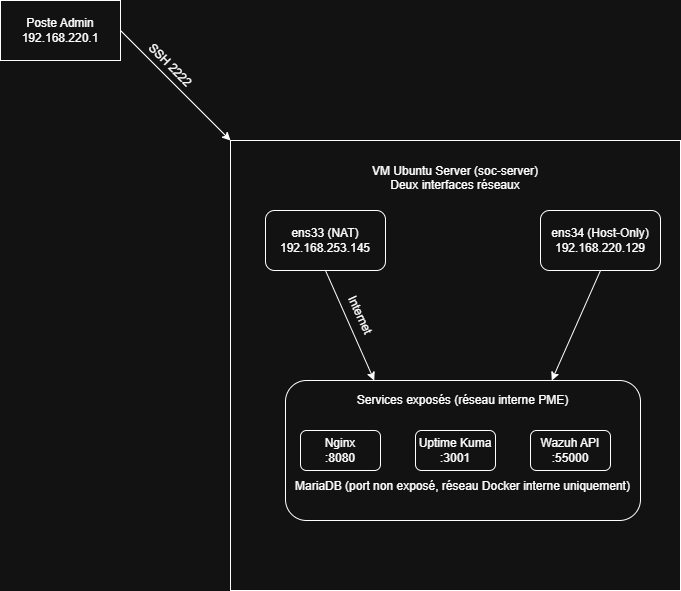

The diagram above was exported from draw.io. Its source (the exported page's mxGraphModel, read from the mxfile embedded in the PNG):
<mxGraphModel dx="1369" dy="757" grid="1" gridSize="10" guides="1" tooltips="1" connect="1" arrows="1" fold="1" page="1" pageScale="1" pageWidth="850" pageHeight="1100" math="0" shadow="0">
  <root>
    <mxCell id="0" />
    <mxCell id="1" parent="0" />
    <mxCell id="synCJdbu3dIeNHgDxdYu-1" parent="1" style="rounded=0;whiteSpace=wrap;html=1;" value="Poste Admin&lt;div&gt;192.168.220.1&lt;/div&gt;" vertex="1">
      <mxGeometry height="60" width="120" x="100" y="140" as="geometry" />
    </mxCell>
    <mxCell id="synCJdbu3dIeNHgDxdYu-2" parent="1" style="whiteSpace=wrap;html=1;aspect=fixed;" value="VM Ubuntu Server (soc-server)&lt;div&gt;Deux interfaces réseaux&lt;/div&gt;&lt;div&gt;&lt;br&gt;&lt;/div&gt;&lt;div&gt;&lt;br&gt;&lt;/div&gt;&lt;div&gt;&lt;br&gt;&lt;/div&gt;&lt;div&gt;&lt;br&gt;&lt;/div&gt;&lt;div&gt;&lt;br&gt;&lt;/div&gt;&lt;div&gt;&lt;br&gt;&lt;/div&gt;&lt;div&gt;&lt;br&gt;&lt;/div&gt;&lt;div&gt;&lt;br&gt;&lt;/div&gt;&lt;div&gt;&lt;br&gt;&lt;/div&gt;&lt;div style=&quot;text-align: left;&quot;&gt;&lt;span style=&quot;color: rgba(0, 0, 0, 0); font-family: monospace; font-size: 0px; white-space: nowrap;&quot;&gt;%3CmxGraphModel%3E%3Croot%3E%3CmxCell%20id%3D%220%22%2F%3E%3CmxCell%20id%3D%221%22%20parent%3D%220%22%2F%3E%3CmxCell%20id%3D%222%22%20parent%3D%221%22%20style%3D%22text%3Bhtml%3D1%3BwhiteSpace%3Dwrap%3BstrokeColor%3Dnone%3BfillColor%3Dnone%3Balign%3Dcenter%3BverticalAlign%3Dmiddle%3Brounded%3D0%3Brotation%3D45%3B%22%20value%3D%22SSH%202222%22%20vertex%3D%221%22%3E%3CmxGeometry%20height%3D%2230%22%20width%3D%2260%22%20x%3D%22250%22%20y%3D%22180%22%20as%3D%22geometry%22%2F%3E%3C%2FmxCell%3E%3C%2Froot%3E%3C%2FmxGraphModel%3E&lt;/span&gt;&lt;/div&gt;&lt;div&gt;&lt;span style=&quot;color: rgba(0, 0, 0, 0); font-family: monospace; font-size: 0px; text-align: start; white-space: nowrap; background-color: transparent;&quot;&gt;%3CmxGraphModel%3E%3Croot%3E%3CmxCell%20id%3D%220%22%2F%3E%3CmxCell%20id%3D%221%22%20parent%3D%220%22%2F%3E%3CmxCell%20id%3D%222%22%20parent%3D%221%22%20style%3D%22text%3Bhtml%3D1%3BwhiteSpace%3Dwrap%3BstrokeColor%3Dnone%3BfillColor%3Dnone%3Balign%3Dcenter%3BverticalAlign%3Dmiddle%3Brounded%3D0%3Brotation%3D45%3B%22%20value%3D%22SSH%202222%22%20vertex%3D%221%22%3E%3CmxGeometry%20height%3D%2230%22%20width%3D%2260%22%20x%3D%22250%22%20y%3D%22180%22%20as%3D%22geometry%22%2F%3E%3C%2FmxCell%3E%3C%2Froot%3E%3C%2FmxGraphModel%3E&lt;/span&gt;&amp;nbsp;&amp;nbsp;&lt;/div&gt;&lt;div&gt;&lt;br&gt;&lt;/div&gt;&lt;div&gt;&lt;br&gt;&lt;/div&gt;&lt;div&gt;&lt;br&gt;&lt;/div&gt;&lt;div&gt;&lt;br&gt;&lt;/div&gt;&lt;div&gt;&lt;br&gt;&lt;/div&gt;&lt;div&gt;&lt;br&gt;&lt;/div&gt;&lt;div&gt;&lt;br&gt;&lt;/div&gt;&lt;div&gt;&lt;br&gt;&lt;/div&gt;&lt;div&gt;&lt;br&gt;&lt;/div&gt;&lt;div&gt;&lt;br&gt;&lt;/div&gt;&lt;div&gt;&lt;br&gt;&lt;/div&gt;&lt;div&gt;&lt;br&gt;&lt;/div&gt;&lt;div&gt;&lt;br&gt;&lt;/div&gt;&lt;div&gt;&lt;br&gt;&lt;/div&gt;&lt;div&gt;&lt;br&gt;&lt;/div&gt;" vertex="1">
      <mxGeometry height="450" width="450" x="330" y="280" as="geometry" />
    </mxCell>
    <mxCell id="synCJdbu3dIeNHgDxdYu-3" parent="1" style="rounded=1;whiteSpace=wrap;html=1;" value="ens33 (NAT)&lt;div&gt;192.168.253.145&lt;/div&gt;" vertex="1">
      <mxGeometry height="60" width="120" x="365" y="350" as="geometry" />
    </mxCell>
    <mxCell id="synCJdbu3dIeNHgDxdYu-4" parent="1" style="rounded=1;whiteSpace=wrap;html=1;" value="ens34 (Host-Only)&lt;div&gt;192.168.220.129&lt;/div&gt;" vertex="1">
      <mxGeometry height="60" width="120" x="640" y="350" as="geometry" />
    </mxCell>
    <mxCell id="synCJdbu3dIeNHgDxdYu-5" parent="1" style="rounded=1;whiteSpace=wrap;html=1;" value="Services exposés (réseau interne PME)&lt;div&gt;&lt;br&gt;&lt;/div&gt;&lt;div&gt;&lt;br&gt;&lt;/div&gt;&lt;div&gt;&lt;br&gt;&lt;/div&gt;&lt;div&gt;&lt;br&gt;&lt;/div&gt;&lt;div&gt;&lt;br&gt;&lt;/div&gt;&lt;div&gt;MariaDB (port non exposé, réseau Docker interne uniquement)&lt;/div&gt;&lt;div&gt;&lt;br&gt;&lt;/div&gt;" vertex="1">
      <mxGeometry height="140" width="355" x="385" y="520" as="geometry" />
    </mxCell>
    <mxCell id="synCJdbu3dIeNHgDxdYu-6" parent="1" style="rounded=1;whiteSpace=wrap;html=1;" value="Nginx&lt;div&gt;:8080&lt;/div&gt;" vertex="1">
      <mxGeometry height="40" width="80" x="400" y="570" as="geometry" />
    </mxCell>
    <mxCell id="synCJdbu3dIeNHgDxdYu-7" parent="1" style="rounded=1;whiteSpace=wrap;html=1;" value="Uptime Kuma&lt;div&gt;:3001&lt;/div&gt;" vertex="1">
      <mxGeometry height="40" width="80" x="515" y="570" as="geometry" />
    </mxCell>
    <mxCell id="synCJdbu3dIeNHgDxdYu-8" parent="1" style="rounded=1;whiteSpace=wrap;html=1;" value="Wazuh API&lt;div&gt;:55000&lt;/div&gt;" vertex="1">
      <mxGeometry height="40" width="80" x="630" y="570" as="geometry" />
    </mxCell>
    <mxCell id="synCJdbu3dIeNHgDxdYu-9" edge="1" parent="1" source="synCJdbu3dIeNHgDxdYu-3" style="endArrow=classic;html=1;rounded=0;entryX=0.25;entryY=0;entryDx=0;entryDy=0;exitX=0.5;exitY=1;exitDx=0;exitDy=0;" target="synCJdbu3dIeNHgDxdYu-5" value="">
      <mxGeometry height="50" relative="1" width="50" as="geometry">
        <mxPoint x="400" y="460" as="sourcePoint" />
        <mxPoint x="450" y="410" as="targetPoint" />
      </mxGeometry>
    </mxCell>
    <mxCell id="synCJdbu3dIeNHgDxdYu-11" edge="1" parent="1" source="synCJdbu3dIeNHgDxdYu-4" style="endArrow=classic;html=1;rounded=0;entryX=0.75;entryY=0;entryDx=0;entryDy=0;exitX=0.5;exitY=1;exitDx=0;exitDy=0;" target="synCJdbu3dIeNHgDxdYu-5" value="">
      <mxGeometry height="50" relative="1" width="50" as="geometry">
        <mxPoint x="680" y="440" as="sourcePoint" />
        <mxPoint x="729" y="550" as="targetPoint" />
      </mxGeometry>
    </mxCell>
    <mxCell id="synCJdbu3dIeNHgDxdYu-12" edge="1" parent="1" source="synCJdbu3dIeNHgDxdYu-1" style="endArrow=classic;html=1;rounded=0;entryX=0;entryY=0;entryDx=0;entryDy=0;exitX=1;exitY=0.5;exitDx=0;exitDy=0;" target="synCJdbu3dIeNHgDxdYu-2" value="">
      <mxGeometry height="50" relative="1" width="50" as="geometry">
        <mxPoint x="260" y="220" as="sourcePoint" />
        <mxPoint x="309" y="330" as="targetPoint" />
      </mxGeometry>
    </mxCell>
    <mxCell id="synCJdbu3dIeNHgDxdYu-13" parent="1" style="text;html=1;whiteSpace=wrap;strokeColor=none;fillColor=none;align=center;verticalAlign=middle;rounded=0;rotation=45;" value="SSH 2222" vertex="1">
      <mxGeometry height="30" width="60" x="240" y="190" as="geometry" />
    </mxCell>
    <mxCell id="synCJdbu3dIeNHgDxdYu-14" parent="1" style="text;html=1;whiteSpace=wrap;strokeColor=none;fillColor=none;align=center;verticalAlign=middle;rounded=0;rotation=65;" value="Internet" vertex="1">
      <mxGeometry height="30" width="60" x="429.9998051533947" y="439.9998051533946" as="geometry" />
    </mxCell>
  </root>
</mxGraphModel>